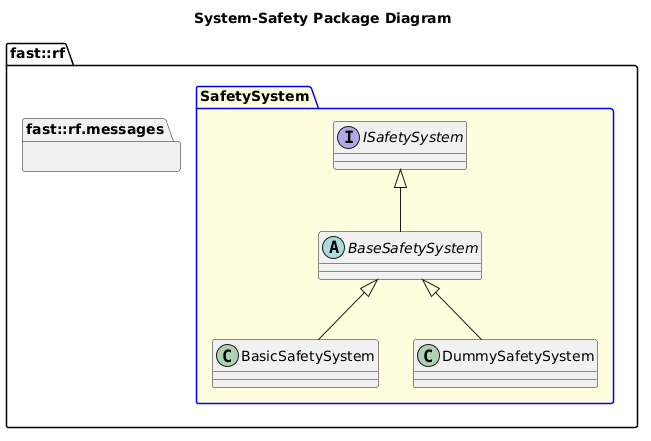

The diagram above was rendered by PlantUML. Its source (embedded in the PNG):
@startuml
title System-Safety Package Diagram

namespace fast::rf {
  namespace messages  {}
  package SafetySystem #LightYellow;line:blue {
    interface ISafetySystem {
    }
    abstract BaseSafetySystem {
    }
    ISafetySystem <|-- BaseSafetySystem
    class BasicSafetySystem {

    }
    BaseSafetySystem <|-- BasicSafetySystem
    class DummySafetySystem  {
    }
    BaseSafetySystem <|-- DummySafetySystem
  }
}
@enduml